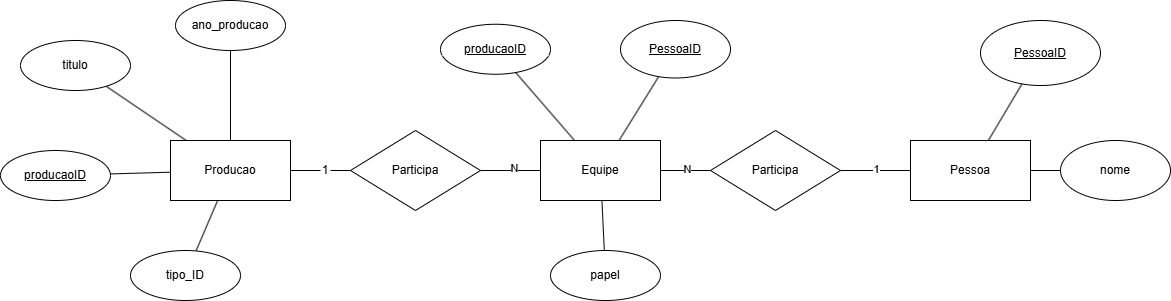

The diagram above was exported from draw.io. Its source (the exported page's mxGraphModel, read from the mxfile embedded in the PNG):
<mxGraphModel dx="2253" dy="841" grid="1" gridSize="10" guides="1" tooltips="1" connect="1" arrows="1" fold="1" page="1" pageScale="1" pageWidth="827" pageHeight="1169" math="0" shadow="0">
  <root>
    <mxCell id="WIyWlLk6GJQsqaUBKTNV-0" />
    <mxCell id="WIyWlLk6GJQsqaUBKTNV-1" parent="WIyWlLk6GJQsqaUBKTNV-0" />
    <mxCell id="oPG-y6oni9meKSaW01Rq-6" style="rounded=0;orthogonalLoop=1;jettySize=auto;html=1;endArrow=none;startFill=0;" parent="WIyWlLk6GJQsqaUBKTNV-1" source="oPG-y6oni9meKSaW01Rq-0" target="oPG-y6oni9meKSaW01Rq-2" edge="1">
      <mxGeometry relative="1" as="geometry" />
    </mxCell>
    <mxCell id="oPG-y6oni9meKSaW01Rq-7" style="rounded=1;orthogonalLoop=1;jettySize=auto;html=1;strokeColor=default;endArrow=none;startFill=0;" parent="WIyWlLk6GJQsqaUBKTNV-1" source="oPG-y6oni9meKSaW01Rq-0" target="oPG-y6oni9meKSaW01Rq-1" edge="1">
      <mxGeometry relative="1" as="geometry" />
    </mxCell>
    <mxCell id="oPG-y6oni9meKSaW01Rq-8" style="rounded=0;orthogonalLoop=1;jettySize=auto;html=1;endArrow=none;startFill=0;" parent="WIyWlLk6GJQsqaUBKTNV-1" source="oPG-y6oni9meKSaW01Rq-0" target="oPG-y6oni9meKSaW01Rq-4" edge="1">
      <mxGeometry relative="1" as="geometry" />
    </mxCell>
    <mxCell id="oPG-y6oni9meKSaW01Rq-9" style="rounded=0;orthogonalLoop=1;jettySize=auto;html=1;endArrow=none;startFill=0;" parent="WIyWlLk6GJQsqaUBKTNV-1" source="oPG-y6oni9meKSaW01Rq-0" target="oPG-y6oni9meKSaW01Rq-3" edge="1">
      <mxGeometry relative="1" as="geometry" />
    </mxCell>
    <mxCell id="JaMPgwYv_KEcEN10f-fg-12" style="rounded=0;orthogonalLoop=1;jettySize=auto;html=1;endArrow=none;endFill=0;" parent="WIyWlLk6GJQsqaUBKTNV-1" source="JaMPgwYv_KEcEN10f-fg-20" target="JaMPgwYv_KEcEN10f-fg-1" edge="1">
      <mxGeometry relative="1" as="geometry" />
    </mxCell>
    <mxCell id="oPG-y6oni9meKSaW01Rq-0" value="Producao" style="rounded=0;whiteSpace=wrap;html=1;" parent="WIyWlLk6GJQsqaUBKTNV-1" vertex="1">
      <mxGeometry x="130" y="180" width="120" height="60" as="geometry" />
    </mxCell>
    <mxCell id="oPG-y6oni9meKSaW01Rq-1" value="titulo" style="ellipse;whiteSpace=wrap;html=1;" parent="WIyWlLk6GJQsqaUBKTNV-1" vertex="1">
      <mxGeometry x="-20" y="80" width="110" height="50" as="geometry" />
    </mxCell>
    <mxCell id="oPG-y6oni9meKSaW01Rq-2" value="ano_producao" style="ellipse;whiteSpace=wrap;html=1;" parent="WIyWlLk6GJQsqaUBKTNV-1" vertex="1">
      <mxGeometry x="135" y="40" width="110" height="50" as="geometry" />
    </mxCell>
    <mxCell id="oPG-y6oni9meKSaW01Rq-3" value="tipo_ID" style="ellipse;whiteSpace=wrap;html=1;" parent="WIyWlLk6GJQsqaUBKTNV-1" vertex="1">
      <mxGeometry x="90" y="290" width="110" height="50" as="geometry" />
    </mxCell>
    <mxCell id="oPG-y6oni9meKSaW01Rq-4" value="&lt;u&gt;producaoID&lt;/u&gt;" style="ellipse;whiteSpace=wrap;html=1;" parent="WIyWlLk6GJQsqaUBKTNV-1" vertex="1">
      <mxGeometry x="-40" y="190" width="110" height="50" as="geometry" />
    </mxCell>
    <mxCell id="oPG-y6oni9meKSaW01Rq-15" style="rounded=0;orthogonalLoop=1;jettySize=auto;html=1;endArrow=none;startFill=0;" parent="WIyWlLk6GJQsqaUBKTNV-1" source="oPG-y6oni9meKSaW01Rq-5" target="oPG-y6oni9meKSaW01Rq-11" edge="1">
      <mxGeometry relative="1" as="geometry" />
    </mxCell>
    <mxCell id="oPG-y6oni9meKSaW01Rq-16" style="rounded=0;orthogonalLoop=1;jettySize=auto;html=1;endArrow=none;startFill=0;" parent="WIyWlLk6GJQsqaUBKTNV-1" source="oPG-y6oni9meKSaW01Rq-5" target="oPG-y6oni9meKSaW01Rq-10" edge="1">
      <mxGeometry relative="1" as="geometry" />
    </mxCell>
    <mxCell id="oPG-y6oni9meKSaW01Rq-5" value="Pessoa" style="rounded=0;whiteSpace=wrap;html=1;" parent="WIyWlLk6GJQsqaUBKTNV-1" vertex="1">
      <mxGeometry x="870" y="180" width="120" height="60" as="geometry" />
    </mxCell>
    <mxCell id="oPG-y6oni9meKSaW01Rq-10" value="nome" style="ellipse;whiteSpace=wrap;html=1;" parent="WIyWlLk6GJQsqaUBKTNV-1" vertex="1">
      <mxGeometry x="1020" y="180" width="110" height="60" as="geometry" />
    </mxCell>
    <mxCell id="oPG-y6oni9meKSaW01Rq-11" value="&lt;u&gt;PessoaID&lt;/u&gt;" style="ellipse;whiteSpace=wrap;html=1;" parent="WIyWlLk6GJQsqaUBKTNV-1" vertex="1">
      <mxGeometry x="940" y="60" width="120" height="65" as="geometry" />
    </mxCell>
    <mxCell id="JaMPgwYv_KEcEN10f-fg-7" style="rounded=0;orthogonalLoop=1;jettySize=auto;html=1;endArrow=none;endFill=0;" parent="WIyWlLk6GJQsqaUBKTNV-1" source="JaMPgwYv_KEcEN10f-fg-0" target="JaMPgwYv_KEcEN10f-fg-5" edge="1">
      <mxGeometry relative="1" as="geometry" />
    </mxCell>
    <mxCell id="JaMPgwYv_KEcEN10f-fg-10" style="rounded=0;orthogonalLoop=1;jettySize=auto;html=1;endArrow=none;endFill=0;" parent="WIyWlLk6GJQsqaUBKTNV-1" source="JaMPgwYv_KEcEN10f-fg-0" target="JaMPgwYv_KEcEN10f-fg-6" edge="1">
      <mxGeometry relative="1" as="geometry" />
    </mxCell>
    <mxCell id="JaMPgwYv_KEcEN10f-fg-14" style="rounded=0;orthogonalLoop=1;jettySize=auto;html=1;endArrow=none;endFill=0;" parent="WIyWlLk6GJQsqaUBKTNV-1" source="JaMPgwYv_KEcEN10f-fg-0" target="JaMPgwYv_KEcEN10f-fg-11" edge="1">
      <mxGeometry relative="1" as="geometry" />
    </mxCell>
    <mxCell id="JaMPgwYv_KEcEN10f-fg-24" value="N" style="edgeLabel;html=1;align=center;verticalAlign=middle;resizable=0;points=[];" parent="JaMPgwYv_KEcEN10f-fg-14" connectable="0" vertex="1">
      <mxGeometry x="0.0571" y="2" relative="1" as="geometry">
        <mxPoint as="offset" />
      </mxGeometry>
    </mxCell>
    <mxCell id="JaMPgwYv_KEcEN10f-fg-0" value="Equipe" style="rounded=0;whiteSpace=wrap;html=1;" parent="WIyWlLk6GJQsqaUBKTNV-1" vertex="1">
      <mxGeometry x="500" y="180" width="120" height="60" as="geometry" />
    </mxCell>
    <mxCell id="JaMPgwYv_KEcEN10f-fg-13" style="rounded=0;orthogonalLoop=1;jettySize=auto;html=1;endArrow=none;endFill=0;" parent="WIyWlLk6GJQsqaUBKTNV-1" source="JaMPgwYv_KEcEN10f-fg-1" target="JaMPgwYv_KEcEN10f-fg-0" edge="1">
      <mxGeometry relative="1" as="geometry" />
    </mxCell>
    <mxCell id="JaMPgwYv_KEcEN10f-fg-22" value="N" style="edgeLabel;html=1;align=center;verticalAlign=middle;resizable=0;points=[];" parent="JaMPgwYv_KEcEN10f-fg-13" connectable="0" vertex="1">
      <mxGeometry x="0.0905" y="3" relative="1" as="geometry">
        <mxPoint as="offset" />
      </mxGeometry>
    </mxCell>
    <mxCell id="JaMPgwYv_KEcEN10f-fg-1" value="Participa" style="rhombus;whiteSpace=wrap;html=1;" parent="WIyWlLk6GJQsqaUBKTNV-1" vertex="1">
      <mxGeometry x="310" y="170" width="130" height="80" as="geometry" />
    </mxCell>
    <mxCell id="JaMPgwYv_KEcEN10f-fg-8" style="rounded=0;orthogonalLoop=1;jettySize=auto;html=1;endArrow=none;endFill=0;" parent="WIyWlLk6GJQsqaUBKTNV-1" source="JaMPgwYv_KEcEN10f-fg-4" target="JaMPgwYv_KEcEN10f-fg-0" edge="1">
      <mxGeometry relative="1" as="geometry" />
    </mxCell>
    <mxCell id="JaMPgwYv_KEcEN10f-fg-4" value="&lt;u&gt;PessoaID&lt;/u&gt;" style="ellipse;whiteSpace=wrap;html=1;" parent="WIyWlLk6GJQsqaUBKTNV-1" vertex="1">
      <mxGeometry x="580" y="60" width="110" height="57.5" as="geometry" />
    </mxCell>
    <mxCell id="JaMPgwYv_KEcEN10f-fg-5" value="&lt;u&gt;producaoID&lt;/u&gt;" style="ellipse;whiteSpace=wrap;html=1;" parent="WIyWlLk6GJQsqaUBKTNV-1" vertex="1">
      <mxGeometry x="400" y="63.75" width="110" height="50" as="geometry" />
    </mxCell>
    <mxCell id="JaMPgwYv_KEcEN10f-fg-6" value="papel" style="ellipse;whiteSpace=wrap;html=1;" parent="WIyWlLk6GJQsqaUBKTNV-1" vertex="1">
      <mxGeometry x="510" y="290" width="110" height="50" as="geometry" />
    </mxCell>
    <mxCell id="JaMPgwYv_KEcEN10f-fg-15" style="rounded=0;orthogonalLoop=1;jettySize=auto;html=1;endArrow=none;endFill=0;" parent="WIyWlLk6GJQsqaUBKTNV-1" source="JaMPgwYv_KEcEN10f-fg-11" target="oPG-y6oni9meKSaW01Rq-5" edge="1">
      <mxGeometry relative="1" as="geometry" />
    </mxCell>
    <mxCell id="JaMPgwYv_KEcEN10f-fg-23" value="1" style="edgeLabel;html=1;align=center;verticalAlign=middle;resizable=0;points=[];" parent="JaMPgwYv_KEcEN10f-fg-15" connectable="0" vertex="1">
      <mxGeometry y="2" relative="1" as="geometry">
        <mxPoint as="offset" />
      </mxGeometry>
    </mxCell>
    <mxCell id="JaMPgwYv_KEcEN10f-fg-11" value="Participa" style="rhombus;whiteSpace=wrap;html=1;" parent="WIyWlLk6GJQsqaUBKTNV-1" vertex="1">
      <mxGeometry x="670" y="170" width="130" height="80" as="geometry" />
    </mxCell>
    <mxCell id="JaMPgwYv_KEcEN10f-fg-21" value="" style="rounded=0;orthogonalLoop=1;jettySize=auto;html=1;endArrow=none;endFill=0;" parent="WIyWlLk6GJQsqaUBKTNV-1" source="oPG-y6oni9meKSaW01Rq-0" target="JaMPgwYv_KEcEN10f-fg-20" edge="1">
      <mxGeometry relative="1" as="geometry">
        <mxPoint x="250" y="210" as="sourcePoint" />
        <mxPoint x="310" y="210" as="targetPoint" />
      </mxGeometry>
    </mxCell>
    <mxCell id="JaMPgwYv_KEcEN10f-fg-20" value="1" style="text;html=1;align=center;verticalAlign=middle;whiteSpace=wrap;rounded=0;" parent="WIyWlLk6GJQsqaUBKTNV-1" vertex="1">
      <mxGeometry x="280" y="200" width="10" height="20" as="geometry" />
    </mxCell>
  </root>
</mxGraphModel>